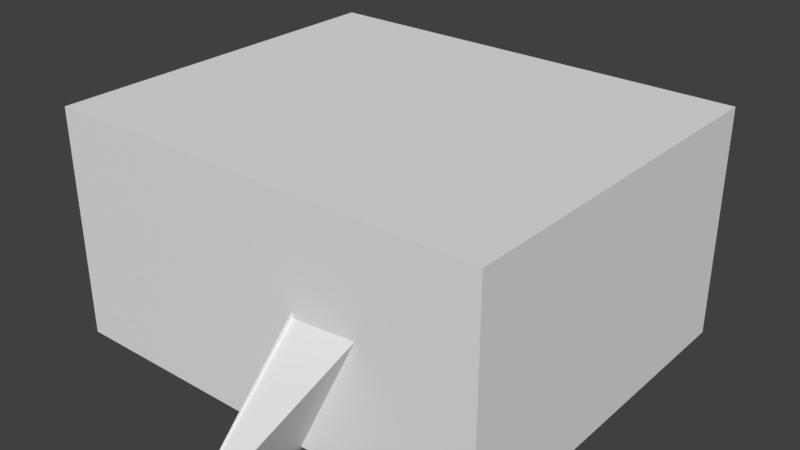 # Source: Restroom2.blend  (saved by Blender 2.79.0; exported with 4.5.12 LTS)
import bpy
from mathutils import Matrix  # noqa: F401  (used for matrix-valued properties, if any)

bpy.ops.wm.read_factory_settings(use_empty=True)
scene = bpy.context.scene
scene.name = 'Scene'

# ---- collections
col_collection_1 = bpy.data.collections.new('Collection 1'); scene.collection.children.link(col_collection_1)

# ---- materials (node trees are filled in below, after node groups)
mat_metal = bpy.data.materials.new('Metal')
mat_metal.alpha_threshold = 0.0
mat_metal.use_transparent_shadow = False
mat_metal.roughness = 0.5
mat_smallceramictile = bpy.data.materials.new('SmallCeramicTile')
mat_smallceramictile.alpha_threshold = 0.0
mat_smallceramictile.use_transparent_shadow = False
mat_smallceramictile.roughness = 0.5
mat_restroom_wall = bpy.data.materials.new('Restroom_Wall')
mat_restroom_wall.alpha_threshold = 0.0
mat_restroom_wall.use_transparent_shadow = False
mat_restroom_wall.roughness = 0.5
mat_restroom_floor = bpy.data.materials.new('Restroom_Floor')
mat_restroom_floor.alpha_threshold = 0.0
mat_restroom_floor.use_transparent_shadow = False
mat_restroom_floor.roughness = 0.5
mat_restroom_ceiling = bpy.data.materials.new('Restroom_Ceiling')
mat_restroom_ceiling.alpha_threshold = 0.0
mat_restroom_ceiling.use_transparent_shadow = False
mat_restroom_ceiling.roughness = 0.5

# ---- material node trees

# ---- world
world_world = bpy.data.worlds.new('World'); scene.world = world_world
world_world.color = (0.05088, 0.05088, 0.05088)
world_world.use_sun_shadow = False
world_world.sun_shadow_jitter_overblur = 0.0
world_world.cycles.sampling_method = 'MANUAL'

# ---- meshes
me_cylinder = bpy.data.meshes.new('Cylinder')
me_cylinder.from_pydata([(0.0, 0.1, -0.1), (0.0, 0.1, 3.6), (0.01951, 0.09808, -0.1), (0.01951, 0.09808, 3.6), (0.03827, 0.09239, -0.1), (0.03827, 0.09239, 3.6), (0.05556, 0.08315, -0.1), (0.05556, 0.08315, 3.6), (0.07071, 0.07071, -0.1), (0.07071, 0.07071, 3.6), (0.08315, 0.05556, -0.1), (0.08315, 0.05556, 3.6), (0.09239, 0.03827, -0.1), (0.09239, 0.03827, 3.6), (0.09808, 0.01951, -0.1), (0.09808, 0.01951, 3.6), (0.1, 7.55e-09, -0.1), (0.1, 7.55e-09, 3.6), (0.09808, -0.01951, -0.1), (0.09808, -0.01951, 3.6), (0.09239, -0.03827, -0.1), (0.09239, -0.03827, 3.6), (0.08315, -0.05556, -0.1), (0.08315, -0.05556, 3.6), (0.07071, -0.07071, -0.1), (0.07071, -0.07071, 3.6), (0.05556, -0.08315, -0.1), (0.05556, -0.08315, 3.6), (0.03827, -0.09239, -0.1), (0.03827, -0.09239, 3.6), (0.01951, -0.09808, -0.1), (0.01951, -0.09808, 3.6), (-3.258e-08, -0.1, -0.1), (-3.258e-08, -0.1, 3.6), (-0.01951, -0.09808, -0.1), (-0.01951, -0.09808, 3.6), (-0.03827, -0.09239, -0.1), (-0.03827, -0.09239, 3.6), (-0.05556, -0.08315, -0.1), (-0.05556, -0.08315, 3.6), (-0.07071, -0.07071, -0.1), (-0.07071, -0.07071, 3.6), (-0.08315, -0.05556, -0.1), (-0.08315, -0.05556, 3.6), (-0.09239, -0.03827, -0.1), (-0.09239, -0.03827, 3.6), (-0.09808, -0.01951, -0.1), (-0.09808, -0.01951, 3.6), (-0.1, 9.656e-08, -0.1), (-0.1, 9.656e-08, 3.6), (-0.09808, 0.01951, -0.1), (-0.09808, 0.01951, 3.6), (-0.09239, 0.03827, -0.1), (-0.09239, 0.03827, 3.6), (-0.08315, 0.05556, -0.1), (-0.08315, 0.05556, 3.6), (-0.07071, 0.07071, -0.1), (-0.07071, 0.07071, 3.6), (-0.05556, 0.08315, -0.1), (-0.05556, 0.08315, 3.6), (-0.03827, 0.09239, -0.1), (-0.03827, 0.09239, 3.6), (-0.01951, 0.09808, -0.1), (-0.01951, 0.09808, 3.6)], [], [(0, 1, 3, 2), (2, 3, 5, 4), (4, 5, 7, 6), (6, 7, 9, 8), (8, 9, 11, 10), (10, 11, 13, 12), (12, 13, 15, 14), (14, 15, 17, 16), (16, 17, 19, 18), (18, 19, 21, 20), (20, 21, 23, 22), (22, 23, 25, 24), (24, 25, 27, 26), (26, 27, 29, 28), (28, 29, 31, 30), (30, 31, 33, 32), (32, 33, 35, 34), (34, 35, 37, 36), (36, 37, 39, 38), (38, 39, 41, 40), (40, 41, 43, 42), (42, 43, 45, 44), (44, 45, 47, 46), (46, 47, 49, 48), (48, 49, 51, 50), (50, 51, 53, 52), (52, 53, 55, 54), (54, 55, 57, 56), (56, 57, 59, 58), (58, 59, 61, 60), (3, 1, 63, 61, 59, 57, 55, 53, 51, 49, 47, 45, 43, 41, 39, 37, 35, 33, 31, 29, 27, 25, 23, 21, 19, 17, 15, 13, 11, 9, 7, 5), (60, 61, 63, 62), (62, 63, 1, 0), (0, 2, 4, 6, 8, 10, 12, 14, 16, 18, 20, 22, 24, 26, 28, 30, 32, 34, 36, 38, 40, 42, 44, 46, 48, 50, 52, 54, 56, 58, 60, 62)])
me_cylinder.materials.append(mat_metal)
me_cylinder.use_remesh_preserve_volume = False
me_cylinder.use_remesh_preserve_attributes = False
me_cylinder.use_mirror_vertex_groups = False
me_cylinder.update()
me_cube = bpy.data.meshes.new('Cube')
me_cube.from_pydata([(-3.549, -0.06212, -0.09104), (-3.549, 0.1379, -0.09104), (0.05138, -0.06212, -0.09104), (0.1514, 0.1379, -0.09104), (0.2514, 0.03788, -0.09104), (0.05138, -2.462, -0.09104), (0.2514, -2.462, -0.09104), (-3.549, -0.06212, 3.509), (-3.549, 0.1379, 3.509), (0.1514, 0.1379, 3.509), (0.05138, -0.06212, 3.509), (0.2514, 0.03788, 3.509), (0.05138, -2.462, 3.509), (0.2514, -2.462, 3.509)], [], [(1, 8, 9, 3), (2, 10, 7, 0), (1, 3, 2, 0), (5, 12, 10, 2), (6, 13, 12, 5), (2, 4, 6, 5), (2, 3, 4), (4, 11, 13, 6), (9, 10, 11), (9, 8, 7, 10), (11, 10, 12, 13), (0, 7, 8, 1), (3, 9, 11, 4)])
_uv = me_cube.uv_layers.new(name='UVMap')
_uv.uv.foreach_set('vector', [0.0, 0.0, 1.0, 0.0, 1.0, 1.0, 0.0, 1.0, 0.0, 0.0, 1.0, 0.0, 1.0, 1.0, 0.0, 1.0, 0.0, 0.0, 1.0, 0.0, 1.0, 1.0, 0.0, 1.0, 0.0, 0.0, 1.0, 0.0, 1.0, 1.0, 0.0, 1.0, 0.0, 0.0, 1.0, 0.0, 1.0, 1.0, 0.0, 1.0, 0.0, 0.0, 1.0, 0.0, 1.0, 1.0, 0.0, 1.0, 0.0, 0.0, 1.0, 0.0, 1.0, 1.0, 0.0, 0.0, 1.0, 0.0, 1.0, 1.0, 0.0, 1.0, 0.0, 0.0, 1.0, 0.0, 1.0, 1.0, 0.0, 0.0, 1.0, 0.0, 1.0, 1.0, 0.0, 1.0, 0.0, 0.0, 1.0, 0.0, 1.0, 1.0, 0.0, 1.0, 0.0, 0.0, 1.0, 0.0, 1.0, 1.0, 0.0, 1.0, 0.0, 0.0, 1.0, 0.0, 1.0, 1.0, 0.0, 1.0])
me_cube.materials.append(mat_smallceramictile)
me_cube.use_remesh_preserve_volume = False
me_cube.use_remesh_preserve_attributes = False
me_cube.use_mirror_vertex_groups = False
me_cube.update()
me_plane_000 = bpy.data.meshes.new('Plane.000')
me_plane_000.from_pydata([(-1.2, -0.2605, 7.451e-09), (0.1, -0.2605, 7.451e-09), (-1.199, -0.2605, 0.09998), (0.1015, -0.2605, 0.09998), (-1.199, -0.2505, 0.06666), (-1.2, -0.2505, 0.03333), (0.101, -0.2505, 0.06666), (0.1005, -0.2505, 0.03333)], [], [(6, 4, 2, 3), (1, 0, 5, 7), (7, 5, 4, 6)])
me_plane_000.use_remesh_preserve_volume = False
me_plane_000.use_remesh_preserve_attributes = False
me_plane_000.use_mirror_vertex_groups = False
me_plane_000.update()
me_plane_003 = bpy.data.meshes.new('Plane.003')
me_plane_003.from_pydata([(-1.2, -0.1992, 4.598e-09), (-1.2, 2.1, -8.742e-08), (0.1, -0.1992, 4.598e-09), (0.1, 2.1, -8.742e-08)], [], [(3, 2, 0, 1)])
me_plane_003.use_remesh_preserve_volume = False
me_plane_003.use_remesh_preserve_attributes = False
me_plane_003.use_mirror_vertex_groups = False
me_plane_003.update()
me_plane_002 = bpy.data.meshes.new('Plane.002')
me_plane_002.from_pydata([(-1.2, -0.26, 6.994e-09), (0.1, -0.26, 6.994e-09), (-1.2, 2.1, -8.742e-08), (0.1, 2.1, -8.742e-08), (-1.2, 2.1, -8.742e-08), (-1.2, -0.26, 6.994e-09), (0.1, -0.26, 6.994e-09), (0.1, 2.1, -8.742e-08), (-1.2, 2.1, -8.742e-08), (-1.2, -0.26, 6.994e-09), (0.1, -0.26, 6.994e-09), (0.1, 2.1, -8.742e-08), (-1.2, 2.2, -9.179e-08), (0.1, 2.2, -9.179e-08), (-1.3, 2.1, -8.742e-08), (-1.3, -0.26, 6.994e-09), (0.2, -0.26, 6.994e-09), (0.2, 2.1, -8.742e-08), (0.2, 2.2, -9.179e-08), (-1.3, 2.2, -9.179e-08), (-1.199, -0.2609, 0.09998), (0.1015, -0.2609, 0.09998), (-1.199, 2.099, 0.09998), (0.1015, 2.099, 0.09998), (-1.199, 2.099, 0.09998), (-1.199, -0.2609, 0.09998), (0.1015, -0.2609, 0.09998), (0.1015, 2.099, 0.09998), (-1.199, 2.099, 0.09998), (-1.199, -0.2609, 0.09998), (0.1015, -0.2609, 0.09998), (0.1015, 2.099, 0.09998), (-1.199, 2.199, 0.09998), (0.1015, 2.199, 0.09998), (-1.299, 2.099, 0.09998), (-1.299, -0.2609, 0.09998), (0.2015, -0.2609, 0.09998), (0.2015, 2.099, 0.09998), (0.2015, 2.199, 0.09998), (-1.299, 2.199, 0.09998)], [], [(7, 11, 8, 4), (3, 7, 4, 2), (0, 5, 6, 1), (1, 6, 7, 3), (2, 4, 5, 0), (5, 9, 10, 6), (6, 10, 11, 7), (4, 8, 9, 5), (2, 12, 13, 3), (5, 15, 14, 4), (3, 17, 16, 1), (3, 13, 18, 17), (14, 19, 12, 4), (27, 24, 28, 31), (23, 22, 24, 27), (20, 21, 26, 25), (21, 23, 27, 26), (22, 20, 25, 24), (25, 26, 30, 29), (26, 27, 31, 30), (24, 25, 29, 28), (22, 23, 33, 32), (25, 24, 34, 35), (23, 21, 36, 37), (23, 37, 38, 33), (34, 24, 32, 39), (16, 17, 37, 36), (9, 8, 28, 29), (13, 12, 32, 33), (10, 9, 29, 30), (1, 16, 36, 21), (12, 2, 22, 32), (11, 10, 30, 31), (19, 14, 34, 39), (2, 0, 20, 22), (8, 11, 31, 28), (17, 18, 38, 37), (14, 15, 35, 34), (0, 1, 21, 20), (18, 13, 33, 38), (15, 5, 25, 35), (12, 19, 39, 32), (4, 12, 32, 24)])
me_plane_002.use_remesh_preserve_volume = False
me_plane_002.use_remesh_preserve_attributes = False
me_plane_002.use_mirror_vertex_groups = False
me_plane_002.update()
me_cube_001 = bpy.data.meshes.new('Cube.001')
me_cube_001.from_pydata([(-4.6, -2.4, 0.0), (-4.6, -2.4, 3.8), (-4.6, 4.0, 0.0), (-4.6, 4.0, 3.8), (3.2, -2.4, 0.0), (3.2, -2.4, 3.8), (3.2, 4.0, 0.0), (3.2, 4.0, 3.8)], [], [(0, 2, 3, 1), (2, 6, 7, 3), (6, 4, 5, 7), (4, 0, 1, 5), (2, 0, 4, 6), (7, 5, 1, 3)])
me_cube_001.polygons.foreach_set('material_index', [0, 0, 0, 0, 1, 1])
_uv = me_cube_001.uv_layers.new(name='UVMap')
_uv.uv.foreach_set('vector', [0.5, 0.3285, 0.5, 9.16e-05, 0.6715, 9.167e-05, 0.6715, 0.3285, 0.1716, 0.3285, 0.1716, 0.5109, 9.167e-05, 0.5109, 9.16e-05, 0.3285, 0.5, 0.8394, 0.5, 0.5109, 0.6715, 0.5109, 0.6715, 0.8394, 0.5, 0.5109, 0.5, 0.3285, 0.6715, 0.3285, 0.6715, 0.5109, 0.1716, 0.3285, 0.5, 0.3285, 0.5, 0.5109, 0.1716, 0.5109, 0.9999, 0.5109, 0.6715, 0.5109, 0.6715, 0.3285, 0.9999, 0.3285])
me_cube_001.materials.append(mat_restroom_wall)
me_cube_001.materials.append(mat_restroom_floor)
me_cube_001.materials.append(mat_restroom_ceiling)
me_cube_001.use_remesh_preserve_volume = False
me_cube_001.use_remesh_preserve_attributes = False
me_cube_001.use_mirror_vertex_groups = False
me_cube_001.update()

# ---- objects
ob_tube = bpy.data.objects.new('Tube', me_cylinder)
ob_cube = bpy.data.objects.new('Cube', me_cube)
ob_doorway_001 = bpy.data.objects.new('Doorway.001', me_plane_000)
ob_door = bpy.data.objects.new('Door', me_plane_003)
ob_doorway = bpy.data.objects.new('Doorway', me_plane_002)
ob_basementwalls = bpy.data.objects.new('BasementWalls', me_cube_001)

# ---- transforms, parenting, visibility, modifiers, constraints
ob_tube.location = (-0.9, 0.1, 0.1)
ob_tube.lineart.crease_threshold = 0.0
ob_cube.location = (-1.057, 0.06212, 0.09104)
ob_cube.lineart.crease_threshold = 0.0
ob_doorway_001.location = (1.35, -2.348, 0.2605)
ob_doorway_001.rotation_euler = (1.571, -0.0, 0.0)
ob_doorway_001.lineart.crease_threshold = 0.0
_m = ob_doorway_001.modifiers.new('Solidify', 'SOLIDIFY')
_m.thickness = 0.081
_m.thickness_clamp = 0.001
_m.use_even_offset = True
_m.nonmanifold_thickness_mode = 'FIXED'
_m.nonmanifold_merge_threshold = 0.0003
ob_door.location = (1.35, -2.398, 0.2155)
ob_door.rotation_euler = (1.571, -0.0, 0.0)
ob_door.lineart.crease_threshold = 0.0
_m = ob_door.modifiers.new('Solidify', 'SOLIDIFY')
_m.thickness = 0.081
_m.thickness_clamp = 0.001
_m.use_even_offset = True
_m.nonmanifold_thickness_mode = 'FIXED'
_m.nonmanifold_merge_threshold = 0.0003
ob_doorway.location = (1.35, -2.348, 0.2155)
ob_doorway.rotation_euler = (1.571, -0.0, 0.0)
ob_doorway.lineart.crease_threshold = 0.0
_m = ob_doorway.modifiers.new('Solidify', 'SOLIDIFY')
_m.thickness = 0.081
_m.thickness_clamp = 0.001
_m.use_even_offset = True
_m.nonmanifold_thickness_mode = 'FIXED'
_m.nonmanifold_merge_threshold = 0.0003
ob_basementwalls.location = (0.0, 0.0, 0.0)
ob_basementwalls.lineart.crease_threshold = 0.0
_m = ob_basementwalls.modifiers.new('Solidify', 'SOLIDIFY')
_m.thickness = 0.4
_m.nonmanifold_thickness_mode = 'FIXED'
_m.nonmanifold_merge_threshold = 0.0003

# ---- collection membership
col_collection_1.objects.link(ob_tube)
col_collection_1.objects.link(ob_cube)
col_collection_1.objects.link(ob_doorway_001)
col_collection_1.objects.link(ob_door)
col_collection_1.objects.link(ob_doorway)
col_collection_1.objects.link(ob_basementwalls)

# ---- scene / render settings (as saved in the file)
scene.frame_start = 1; scene.frame_end = 250; scene.frame_set(3)
scene.render.engine = 'BLENDER_EEVEE_NEXT'
scene.render.resolution_percentage = 50
scene.render.dither_intensity = 0.0
scene.cycles.use_denoising = False
scene.cycles.samples = 128
scene.cycles.sampling_pattern = 'TABULATED_SOBOL'
scene.cycles.use_adaptive_sampling = False
scene.cycles.use_light_tree = False
scene.cycles.blur_glossy = 0.0
scene.cycles.sample_clamp_indirect = 0.0
scene.view_settings.view_transform = 'Standard'
bpy.context.view_layer.update()

# ---- added for rendering (the .blend has no active camera and no usable light): camera, sun
cam_auto = bpy.data.cameras.new('AutoCamera')
cam_auto.lens = 50.0
cam_auto.sensor_width = 36.0
cam_auto.clip_end = 1000.0
ob_auto_camera = bpy.data.objects.new('AutoCamera', cam_auto)
scene.collection.objects.link(ob_auto_camera)
ob_auto_camera.location = (9.99056, -12.0287, 10.4524)
ob_auto_camera.rotation_euler = (1.09748, -7.21219e-08, 0.694738)
scene.camera = ob_auto_camera
light_auto_sun = bpy.data.lights.new('AutoSun', 'SUN')
light_auto_sun.energy = 3.0
light_auto_sun.angle = 0.0523599
ob_auto_sun = bpy.data.objects.new('AutoSun', light_auto_sun)
scene.collection.objects.link(ob_auto_sun)
ob_auto_sun.rotation_euler = (0.872665, 0.174533, 0.523599)
bpy.context.view_layer.update()
